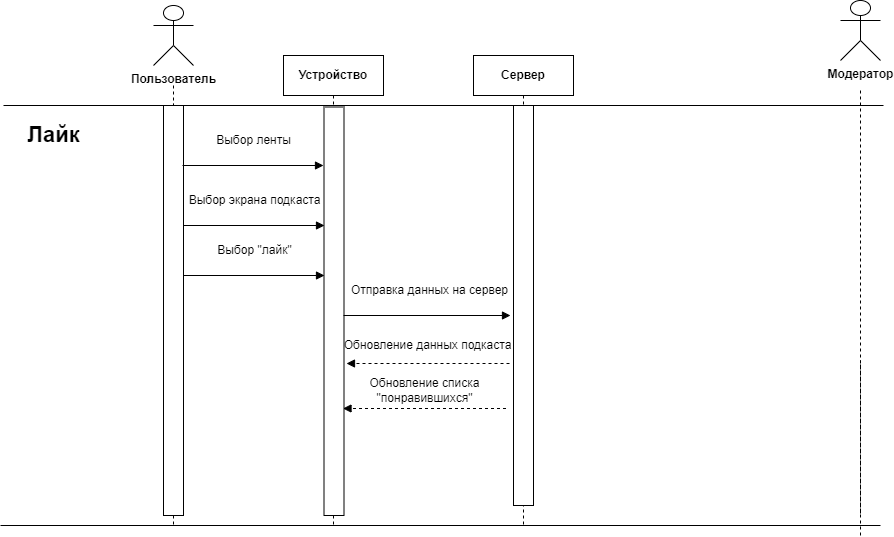

The diagram above was exported from draw.io. Its source (the exported page's mxGraphModel, read from the mxfile embedded in the PNG):
<mxGraphModel dx="2261" dy="780" grid="1" gridSize="10" guides="1" tooltips="1" connect="1" arrows="1" fold="1" page="1" pageScale="1" pageWidth="827" pageHeight="1169" math="0" shadow="0">
  <root>
    <mxCell id="0" />
    <mxCell id="1" parent="0" />
    <mxCell id="4kLANOe8qsi31r3I4b5s-3" value="&lt;b&gt;Устройство&lt;/b&gt;" style="shape=umlLifeline;perimeter=lifelinePerimeter;whiteSpace=wrap;html=1;container=1;dropTarget=0;collapsible=0;recursiveResize=0;outlineConnect=0;portConstraint=eastwest;newEdgeStyle={&quot;edgeStyle&quot;:&quot;elbowEdgeStyle&quot;,&quot;elbow&quot;:&quot;vertical&quot;,&quot;curved&quot;:0,&quot;rounded&quot;:0};" parent="1" vertex="1">
      <mxGeometry x="230" y="100" width="100" height="470" as="geometry" />
    </mxCell>
    <mxCell id="4kLANOe8qsi31r3I4b5s-4" value="&lt;b&gt;Сервер&lt;/b&gt;" style="shape=umlLifeline;perimeter=lifelinePerimeter;whiteSpace=wrap;html=1;container=1;dropTarget=0;collapsible=0;recursiveResize=0;outlineConnect=0;portConstraint=eastwest;newEdgeStyle={&quot;edgeStyle&quot;:&quot;elbowEdgeStyle&quot;,&quot;elbow&quot;:&quot;vertical&quot;,&quot;curved&quot;:0,&quot;rounded&quot;:0};" parent="1" vertex="1">
      <mxGeometry x="420" y="100" width="100" height="470" as="geometry" />
    </mxCell>
    <mxCell id="4kLANOe8qsi31r3I4b5s-5" value="" style="rounded=0;whiteSpace=wrap;html=1;direction=south;" parent="1" vertex="1">
      <mxGeometry x="460" y="150" width="20" height="400" as="geometry" />
    </mxCell>
    <mxCell id="4kLANOe8qsi31r3I4b5s-6" value="" style="rounded=0;whiteSpace=wrap;html=1;direction=south;" parent="1" vertex="1">
      <mxGeometry x="270.5" y="151.5" width="20" height="408.5" as="geometry" />
    </mxCell>
    <mxCell id="4kLANOe8qsi31r3I4b5s-7" value="&lt;b&gt;Пользователь&lt;/b&gt;" style="shape=umlActor;verticalLabelPosition=bottom;verticalAlign=top;html=1;" parent="1" vertex="1">
      <mxGeometry x="100" y="50" width="40" height="60" as="geometry" />
    </mxCell>
    <mxCell id="4kLANOe8qsi31r3I4b5s-8" value="&lt;b&gt;Модератор&lt;/b&gt;" style="shape=umlActor;verticalLabelPosition=bottom;verticalAlign=top;html=1;" parent="1" vertex="1">
      <mxGeometry x="787" y="45" width="40" height="60" as="geometry" />
    </mxCell>
    <mxCell id="4kLANOe8qsi31r3I4b5s-9" value="" style="endArrow=none;startArrow=none;endFill=0;startFill=0;endSize=8;html=1;verticalAlign=bottom;dashed=1;labelBackgroundColor=none;rounded=0;" parent="1" edge="1">
      <mxGeometry width="160" relative="1" as="geometry">
        <mxPoint x="807" y="580" as="sourcePoint" />
        <mxPoint x="807" y="560" as="targetPoint" />
        <Array as="points">
          <mxPoint x="807" y="405" />
        </Array>
      </mxGeometry>
    </mxCell>
    <mxCell id="4kLANOe8qsi31r3I4b5s-10" value="" style="endArrow=none;startArrow=none;endFill=0;startFill=0;endSize=8;html=1;verticalAlign=bottom;dashed=1;labelBackgroundColor=none;rounded=0;" parent="1" source="4kLANOe8qsi31r3I4b5s-38" edge="1">
      <mxGeometry width="160" relative="1" as="geometry">
        <mxPoint x="120" y="130" as="sourcePoint" />
        <mxPoint x="120" y="570" as="targetPoint" />
        <Array as="points" />
      </mxGeometry>
    </mxCell>
    <mxCell id="4kLANOe8qsi31r3I4b5s-11" value="" style="endArrow=none;html=1;rounded=0;" parent="1" edge="1">
      <mxGeometry width="50" height="50" relative="1" as="geometry">
        <mxPoint x="-50" y="150" as="sourcePoint" />
        <mxPoint x="830" y="150" as="targetPoint" />
      </mxGeometry>
    </mxCell>
    <mxCell id="4kLANOe8qsi31r3I4b5s-33" value="" style="endArrow=none;html=1;rounded=0;" parent="1" edge="1">
      <mxGeometry width="50" height="50" relative="1" as="geometry">
        <mxPoint x="-53" y="570" as="sourcePoint" />
        <mxPoint x="827" y="570" as="targetPoint" />
      </mxGeometry>
    </mxCell>
    <mxCell id="4kLANOe8qsi31r3I4b5s-37" value="" style="endArrow=none;startArrow=none;endFill=0;startFill=0;endSize=8;html=1;verticalAlign=bottom;dashed=1;labelBackgroundColor=none;rounded=0;" parent="1" target="4kLANOe8qsi31r3I4b5s-38" edge="1">
      <mxGeometry width="160" relative="1" as="geometry">
        <mxPoint x="120" y="130" as="sourcePoint" />
        <mxPoint x="120" y="830" as="targetPoint" />
        <Array as="points" />
      </mxGeometry>
    </mxCell>
    <mxCell id="4kLANOe8qsi31r3I4b5s-38" value="" style="rounded=0;whiteSpace=wrap;html=1;direction=south;" parent="1" vertex="1">
      <mxGeometry x="110" y="150" width="20" height="410" as="geometry" />
    </mxCell>
    <mxCell id="WJlKDwG3LXnJVs1Yvbdw-43" value="" style="endArrow=none;startArrow=none;endFill=0;startFill=0;endSize=8;html=1;verticalAlign=bottom;dashed=1;labelBackgroundColor=none;rounded=0;" parent="1" edge="1">
      <mxGeometry width="160" relative="1" as="geometry">
        <mxPoint x="807" y="135" as="sourcePoint" />
        <mxPoint x="807" y="560" as="targetPoint" />
        <Array as="points" />
      </mxGeometry>
    </mxCell>
    <mxCell id="8IDWrwF4gBsaSphpJlQ_-12" value="&lt;span style=&quot;font-size: 22px;&quot;&gt;&lt;b&gt;Лайк&lt;/b&gt;&lt;/span&gt;" style="text;html=1;align=center;verticalAlign=middle;resizable=0;points=[];autosize=1;strokeColor=none;fillColor=none;fontSize=11;" vertex="1" parent="1">
      <mxGeometry x="-40" y="160" width="80" height="40" as="geometry" />
    </mxCell>
    <mxCell id="8IDWrwF4gBsaSphpJlQ_-13" value="" style="endArrow=block;html=1;rounded=0;exitX=0.064;exitY=0.006;exitDx=0;exitDy=0;exitPerimeter=0;entryX=0.064;entryY=0.956;entryDx=0;entryDy=0;entryPerimeter=0;endFill=1;" edge="1" parent="1">
      <mxGeometry width="50" height="50" relative="1" as="geometry">
        <mxPoint x="129" y="210" as="sourcePoint" />
        <mxPoint x="270" y="210" as="targetPoint" />
      </mxGeometry>
    </mxCell>
    <mxCell id="8IDWrwF4gBsaSphpJlQ_-14" value="Выбор ленты" style="text;html=1;align=center;verticalAlign=middle;resizable=0;points=[];autosize=1;strokeColor=none;fillColor=none;" vertex="1" parent="1">
      <mxGeometry x="150" y="170" width="100" height="30" as="geometry" />
    </mxCell>
    <mxCell id="8IDWrwF4gBsaSphpJlQ_-15" value="" style="endArrow=block;html=1;rounded=0;exitX=0.064;exitY=0.006;exitDx=0;exitDy=0;exitPerimeter=0;entryX=0.064;entryY=0.956;entryDx=0;entryDy=0;entryPerimeter=0;endFill=1;" edge="1" parent="1">
      <mxGeometry width="50" height="50" relative="1" as="geometry">
        <mxPoint x="130" y="270" as="sourcePoint" />
        <mxPoint x="271" y="270" as="targetPoint" />
      </mxGeometry>
    </mxCell>
    <mxCell id="8IDWrwF4gBsaSphpJlQ_-16" value="Выбор экрана подкаста" style="text;html=1;align=center;verticalAlign=middle;resizable=0;points=[];autosize=1;strokeColor=none;fillColor=none;" vertex="1" parent="1">
      <mxGeometry x="121" y="230" width="160" height="30" as="geometry" />
    </mxCell>
    <mxCell id="8IDWrwF4gBsaSphpJlQ_-17" value="" style="endArrow=block;html=1;rounded=0;exitX=0.064;exitY=0.006;exitDx=0;exitDy=0;exitPerimeter=0;entryX=0.064;entryY=0.956;entryDx=0;entryDy=0;entryPerimeter=0;endFill=1;" edge="1" parent="1">
      <mxGeometry width="50" height="50" relative="1" as="geometry">
        <mxPoint x="130" y="320" as="sourcePoint" />
        <mxPoint x="271" y="320" as="targetPoint" />
      </mxGeometry>
    </mxCell>
    <mxCell id="8IDWrwF4gBsaSphpJlQ_-18" value="Выбор &quot;лайк&quot;" style="text;html=1;align=center;verticalAlign=middle;resizable=0;points=[];autosize=1;strokeColor=none;fillColor=none;" vertex="1" parent="1">
      <mxGeometry x="151" y="280" width="100" height="30" as="geometry" />
    </mxCell>
    <mxCell id="8IDWrwF4gBsaSphpJlQ_-19" value="" style="endArrow=block;html=1;rounded=0;exitX=0.064;exitY=0.006;exitDx=0;exitDy=0;exitPerimeter=0;entryX=0.885;entryY=1.145;entryDx=0;entryDy=0;entryPerimeter=0;endFill=1;" edge="1" parent="1">
      <mxGeometry width="50" height="50" relative="1" as="geometry">
        <mxPoint x="290" y="360" as="sourcePoint" />
        <mxPoint x="457" y="360" as="targetPoint" />
      </mxGeometry>
    </mxCell>
    <mxCell id="8IDWrwF4gBsaSphpJlQ_-20" value="Отправка данных на сервер" style="text;html=1;align=center;verticalAlign=middle;resizable=0;points=[];autosize=1;strokeColor=none;fillColor=none;" vertex="1" parent="1">
      <mxGeometry x="285.5" y="320" width="180" height="30" as="geometry" />
    </mxCell>
    <mxCell id="8IDWrwF4gBsaSphpJlQ_-21" value="" style="endArrow=block;html=1;rounded=0;entryX=0.81;entryY=-0.186;entryDx=0;entryDy=0;entryPerimeter=0;endFill=1;exitX=0.81;exitY=1.155;exitDx=0;exitDy=0;exitPerimeter=0;dashed=1;" edge="1" parent="1">
      <mxGeometry width="50" height="50" relative="1" as="geometry">
        <mxPoint x="456" y="408" as="sourcePoint" />
        <mxPoint x="293" y="408" as="targetPoint" />
      </mxGeometry>
    </mxCell>
    <mxCell id="8IDWrwF4gBsaSphpJlQ_-22" value="Обновление данных подкаста" style="text;html=1;align=center;verticalAlign=middle;resizable=0;points=[];autosize=1;strokeColor=none;fillColor=none;" vertex="1" parent="1">
      <mxGeometry x="279" y="375" width="190" height="30" as="geometry" />
    </mxCell>
    <mxCell id="8IDWrwF4gBsaSphpJlQ_-23" value="" style="endArrow=block;html=1;rounded=0;entryX=0.81;entryY=-0.186;entryDx=0;entryDy=0;entryPerimeter=0;endFill=1;exitX=0.81;exitY=1.155;exitDx=0;exitDy=0;exitPerimeter=0;dashed=1;" edge="1" parent="1">
      <mxGeometry width="50" height="50" relative="1" as="geometry">
        <mxPoint x="452.5" y="453" as="sourcePoint" />
        <mxPoint x="289.5" y="453" as="targetPoint" />
      </mxGeometry>
    </mxCell>
    <mxCell id="8IDWrwF4gBsaSphpJlQ_-24" value="Обновление списка&lt;br&gt;&quot;понравившихся&quot;" style="text;html=1;align=center;verticalAlign=middle;resizable=0;points=[];autosize=1;strokeColor=none;fillColor=none;" vertex="1" parent="1">
      <mxGeometry x="305.5" y="415" width="130" height="40" as="geometry" />
    </mxCell>
  </root>
</mxGraphModel>